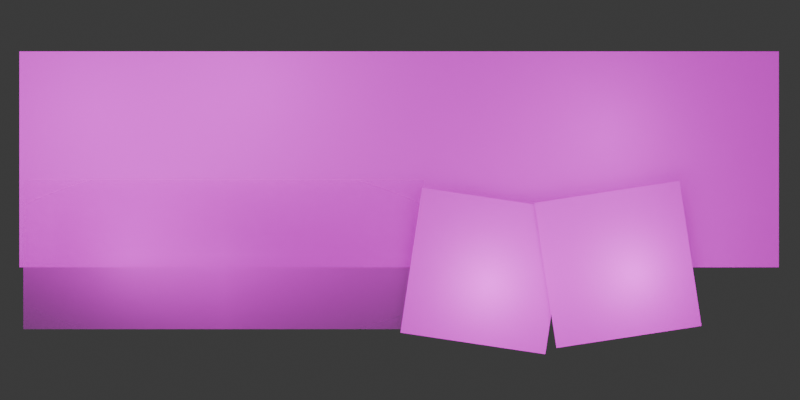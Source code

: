 # Source: projectecharms_banner.blend  (saved by Blender 5.0.119; exported with 4.5.12 LTS)
import bpy
from mathutils import Matrix  # noqa: F401  (used for matrix-valued properties, if any)

bpy.ops.wm.read_factory_settings(use_empty=True)
scene = bpy.context.scene
scene.name = 'Scene'

# ---- collections
col_collection = bpy.data.collections.new('Collection'); scene.collection.children.link(col_collection)

# ---- images (referenced by path relative to the original .blend; pixels are not part of the script)
import os
ASSET_DIR = os.environ.get("B2B_ASSET_DIR", "")  # directory of the original .blend (textures are referenced by path, not embedded)
HERE = os.path.dirname(os.path.abspath(__file__))  # packed textures are extracted next to this script under _unpacked/

def load_image(name, relpath, width, height, colorspace="sRGB"):
    """Load a texture the original file referenced (path relative to the .blend, or extracted next to this script)."""
    p = next((c for c in (os.path.join(HERE, relpath), os.path.join(ASSET_DIR, relpath)) if relpath and os.path.exists(c)), "")
    if p:
        img = bpy.data.images.load(p, check_existing=True)
        img.name = name
    else:  # same state as the original file: an image datablock whose file is absent (Cycles renders it pink)
        img = bpy.data.images.new(name, width, height)
        img.source = "FILE"
        img.filepath = "//" + (relpath or name)
    img.colorspace_settings.name = colorspace
    return img
img_projecte_logo_text_png = load_image('projecte_logo_text.png', 'projecte_logo_text.png', 1024, 1024, 'sRGB')
img_transmutation_charm_png = load_image('transmutation_charm.png', 'transmutation_charm.png', 1024, 1024, 'sRGB')
img_trans_mutation_charm_png = load_image('trans_mutation_charm.png', 'trans_mutation_charm.png', 1024, 1024, 'sRGB')
img_charms_text_png = load_image('charms_text.png', 'charms_text.png', 1024, 1024, 'sRGB')

# ---- materials (node trees are filled in below, after node groups)
mat_projecte_logo = bpy.data.materials.new('projecte_logo')
mat_transmutation_charm = bpy.data.materials.new('transmutation_charm')
mat_trans_mutation_charm = bpy.data.materials.new('trans_mutation_charm')
mat_charms_text = bpy.data.materials.new('charms_text')

# ---- material node trees
mat_projecte_logo.use_nodes = True; mat_projecte_logo.node_tree.nodes.clear()
_N = mat_projecte_logo.node_tree.nodes; _L = mat_projecte_logo.node_tree.links
n0 = _N.new('ShaderNodeOutputMaterial'); n0.name = 'Material Output'; n0.location = (170, 4)
n1 = _N.new('ShaderNodeTexImage'); n1.name = 'Image Texture'; n1.location = (-438, 2)
n1.image = img_projecte_logo_text_png
n1.interpolation = 'Closest'
n1.extension = 'CLIP'
n2 = _N.new('ShaderNodeBsdfPrincipled'); n2.name = 'Principled BSDF'; n2.location = (-132, 8)
n2.inputs[1].default_value = 0.25
_L.new(n1.outputs[0], n2.inputs[0])
_L.new(n1.outputs[1], n2.inputs[4])
_L.new(n2.outputs[0], n0.inputs[0])
n0.is_active_output = True
mat_transmutation_charm.use_nodes = True; mat_transmutation_charm.node_tree.nodes.clear()
_N = mat_transmutation_charm.node_tree.nodes; _L = mat_transmutation_charm.node_tree.links
n0 = _N.new('ShaderNodeOutputMaterial'); n0.name = 'Material Output'; n0.location = (140, 12)
n1 = _N.new('ShaderNodeTexImage'); n1.name = 'Image Texture'; n1.location = (-422, 57)
n1.image = img_transmutation_charm_png
n1.interpolation = 'Closest'
n1.extension = 'CLIP'
n2 = _N.new('ShaderNodeBsdfPrincipled'); n2.name = 'Principled BSDF'; n2.location = (-127, 12)
_L.new(n1.outputs[0], n2.inputs[0])
_L.new(n1.outputs[1], n2.inputs[4])
_L.new(n2.outputs[0], n0.inputs[0])
n0.is_active_output = True
mat_trans_mutation_charm.use_nodes = True; mat_trans_mutation_charm.node_tree.nodes.clear()
_N = mat_trans_mutation_charm.node_tree.nodes; _L = mat_trans_mutation_charm.node_tree.links
n0 = _N.new('ShaderNodeOutputMaterial'); n0.name = 'Material Output'; n0.location = (210, -15)
n1 = _N.new('ShaderNodeTexImage'); n1.name = 'Image Texture'; n1.location = (-400, 0)
n1.image = img_trans_mutation_charm_png
n1.interpolation = 'Closest'
n1.extension = 'CLIP'
n2 = _N.new('ShaderNodeBsdfPrincipled'); n2.name = 'Principled BSDF'; n2.location = (-99, 0)
_L.new(n1.outputs[0], n2.inputs[0])
_L.new(n1.outputs[1], n2.inputs[4])
_L.new(n2.outputs[0], n0.inputs[0])
n0.is_active_output = True
mat_charms_text.use_nodes = True; mat_charms_text.node_tree.nodes.clear()
_N = mat_charms_text.node_tree.nodes; _L = mat_charms_text.node_tree.links
n0 = _N.new('ShaderNodeOutputMaterial'); n0.name = 'Material Output'; n0.location = (245, 6)
n1 = _N.new('ShaderNodeTexImage'); n1.name = 'Image Texture'; n1.location = (-400, 0)
n1.image = img_charms_text_png
n1.extension = 'CLIP'
n2 = _N.new('ShaderNodeBsdfPrincipled'); n2.name = 'Principled BSDF'; n2.location = (-59, 1)
n2.inputs[1].default_value = 0.5
_L.new(n1.outputs[0], n2.inputs[0])
_L.new(n1.outputs[1], n2.inputs[4])
_L.new(n2.outputs[0], n0.inputs[0])
n0.is_active_output = True

# ---- world
world_world = bpy.data.worlds.new('World'); scene.world = world_world
world_world.use_nodes = True; world_world.node_tree.nodes.clear()
_N = world_world.node_tree.nodes; _L = world_world.node_tree.links
n0 = _N.new('ShaderNodeOutputWorld'); n0.name = 'World Output'; n0.location = (200, 100)
n1 = _N.new('ShaderNodeBackground'); n1.name = 'Background'; n1.location = (-200, 100)
n1.inputs[0].default_value = (0.05088, 0.05088, 0.05088, 1.0)
_L.new(n1.outputs[0], n0.inputs[0])
n0.is_active_output = True
world_world.color = (0.05088, 0.05088, 0.05088)
world_world.sun_shadow_jitter_overblur = 0.0

# ---- cameras
cam_camera = bpy.data.cameras.new('Camera')
cam_camera.clip_end = 100.0
cam_camera.ortho_scale = 7.314

# ---- lights
light_point_002 = bpy.data.lights.new('Point.002', 'POINT')
light_point_002.shadow_soft_size = 0.41
light_point_003 = bpy.data.lights.new('Point.003', 'POINT')
light_point_003.shadow_soft_size = 0.41
light_spot = bpy.data.lights.new('Spot', 'SPOT')
light_spot.cutoff_distance = 17.2
light_spot.energy = 131.6
light_spot.spot_blend = 0.452
light_spot.spot_size = 0.6955
light_point_004 = bpy.data.lights.new('Point.004', 'POINT')
light_point_004.energy = 15.0
light_point_004.shadow_soft_size = 0.86
light_point_005 = bpy.data.lights.new('Point.005', 'POINT')
light_point_005.energy = 46.9
light_point_005.shadow_soft_size = 1.46
light_point_006 = bpy.data.lights.new('Point.006', 'POINT')
light_point_006.energy = 45.6
light_point_006.shadow_soft_size = 1.56
light_point_007 = bpy.data.lights.new('Point.007', 'POINT')
light_point_007.energy = 45.6
light_point_007.shadow_soft_size = 1.56
light_point_008 = bpy.data.lights.new('Point.008', 'POINT')
light_point_008.use_soft_falloff = False
light_point_008.energy = 376.2
light_point_008.shadow_soft_size = 4.51

# ---- meshes
me_projecte_logo = bpy.data.meshes.new('projecte_logo')
me_projecte_logo.from_pydata([(-1.759, -0.5, 0.0), (1.759, -0.5, 0.0), (-1.759, 0.5, 0.0), (1.759, 0.5, 0.0)], [], [(0, 1, 3, 2)])
_uv = me_projecte_logo.uv_layers.new(name='UVMap')
_uv.uv.foreach_set('vector', [0.0, 0.0, 1.0, 0.0, 1.0, 1.0, 0.0, 1.0])
me_projecte_logo.materials.append(mat_projecte_logo)
me_projecte_logo.update()
me_transmutation_charm = bpy.data.meshes.new('transmutation_charm')
me_transmutation_charm.from_pydata([(-0.5, -0.5, 0.0), (0.5, -0.5, 0.0), (-0.5, 0.5, 0.0), (0.5, 0.5, 0.0)], [], [(0, 1, 3, 2)])
_uv = me_transmutation_charm.uv_layers.new(name='UVMap')
_uv.uv.foreach_set('vector', [0.0, 0.0, 1.0, 0.0, 1.0, 1.0, 0.0, 1.0])
me_transmutation_charm.materials.append(mat_transmutation_charm)
me_transmutation_charm.update()
me_trans_mutation_charm = bpy.data.meshes.new('trans_mutation_charm')
me_trans_mutation_charm.from_pydata([(-0.5, -0.5, 0.0), (0.5, -0.5, 0.0), (-0.5, 0.5, 0.0), (0.5, 0.5, 0.0)], [], [(0, 1, 3, 2)])
_uv = me_trans_mutation_charm.uv_layers.new(name='UVMap')
_uv.uv.foreach_set('vector', [0.0, 0.0, 1.0, 0.0, 1.0, 1.0, 0.0, 1.0])
me_trans_mutation_charm.materials.append(mat_trans_mutation_charm)
me_trans_mutation_charm.update()
me_charms_text = bpy.data.meshes.new('charms_text')
me_charms_text.from_pydata([(-1.5, -0.5, 0.0), (1.5, -0.5, 0.0), (-1.5, 0.5, 0.0), (1.5, 0.5, 0.0)], [], [(0, 1, 3, 2)])
_uv = me_charms_text.uv_layers.new(name='UVMap')
_uv.uv.foreach_set('vector', [0.0, 0.0, 1.0, 0.0, 1.0, 1.0, 0.0, 1.0])
me_charms_text.materials.append(mat_charms_text)
me_charms_text.update()

# ---- objects
ob_camera = bpy.data.objects.new('Camera', cam_camera)
ob_projecte_logo = bpy.data.objects.new('projecte_logo', me_projecte_logo)
ob_transmutation_charm = bpy.data.objects.new('transmutation_charm', me_transmutation_charm)
ob_trans_mutation_charm = bpy.data.objects.new('trans_mutation_charm', me_trans_mutation_charm)
ob_charms_text = bpy.data.objects.new('charms_text', me_charms_text)
ob_point = bpy.data.objects.new('Point', light_point_002)
ob_point_001 = bpy.data.objects.new('Point.001', light_point_003)
ob_spot = bpy.data.objects.new('Spot', light_spot)
ob_point_002 = bpy.data.objects.new('Point.002', light_point_004)
ob_point_003 = bpy.data.objects.new('Point.003', light_point_005)
ob_point_004 = bpy.data.objects.new('Point.004', light_point_006)
ob_point_005 = bpy.data.objects.new('Point.005', light_point_007)
ob_point_006 = bpy.data.objects.new('Point.006', light_point_008)

# ---- transforms, parenting, visibility, modifiers, constraints
ob_camera.location = (0.0, 0.0, 5.25)
ob_camera.lock_rotations_4d = False
ob_camera.empty_display_type = 'ARROWS'
ob_camera.color = (0.0, 0.0, 0.0, 0.0)
ob_camera.display_type = 'WIRE'
ob_camera.lineart.crease_threshold = 0.0
ob_projecte_logo.location = (-0.004166, 0.192, 0.0)
ob_projecte_logo.scale = (1.02, 1.02, 1.0)
ob_transmutation_charm.location = (0.391, -0.3317, 0.05759)
ob_transmutation_charm.rotation_euler = (0.0, -0.0, -0.1482)
ob_transmutation_charm.scale = (0.6849, 0.6849, 1.0)
ob_trans_mutation_charm.location = (1.017, -0.3006, 0.06568)
ob_trans_mutation_charm.rotation_euler = (0.0, -0.0, 0.1506)
ob_trans_mutation_charm.scale = (0.6849, 0.6849, 1.0)
ob_charms_text.location = (-0.8292, -0.2573, 0.02691)
ob_charms_text.scale = (0.6277, 0.6996, 1.176)
ob_point.location = (1.091, -0.3445, 0.1763)
ob_point_001.location = (0.4155, -0.3928, 0.1763)
ob_spot.location = (-3.762, 0.5557, 0.4252)
ob_spot.rotation_euler = (-1.149, -1.146, 1.068)
ob_point_002.location = (-1.273, -0.2681, 0.1369)
ob_point_003.location = (0.9782, 0.3158, 0.1614)
ob_point_004.location = (-1.444, 0.4242, 0.2813)
ob_point_005.location = (-0.668, 0.5472, 0.2813)
ob_point_006.location = (0.0, 0.0, 1.416)

# ---- collection membership
col_collection.objects.link(ob_camera)
col_collection.objects.link(ob_projecte_logo)
col_collection.objects.link(ob_transmutation_charm)
col_collection.objects.link(ob_trans_mutation_charm)
col_collection.objects.link(ob_charms_text)
col_collection.objects.link(ob_point)
col_collection.objects.link(ob_point_001)
col_collection.objects.link(ob_spot)
col_collection.objects.link(ob_point_002)
col_collection.objects.link(ob_point_003)
col_collection.objects.link(ob_point_004)
col_collection.objects.link(ob_point_005)
col_collection.objects.link(ob_point_006)

# ---- scene / render settings (as saved in the file)
scene.camera = ob_camera
scene.frame_start = 1; scene.frame_end = 250; scene.frame_set(1)
scene.render.engine = 'BLENDER_EEVEE_NEXT'
scene.render.resolution_x = 3000
scene.render.resolution_y = 1500
scene.render.film_transparent = True
scene.render.bake_bias = 0.0
scene.render.bake_samples = 0
scene.cycles.sampling_pattern = 'TABULATED_SOBOL'
scene.eevee.taa_samples = 32
scene.eevee.taa_render_samples = 128
scene.eevee.use_shadow_jitter_viewport = True
scene.eevee.use_volume_custom_range = False
scene.eevee.use_raytracing = True
bpy.context.view_layer.update()
